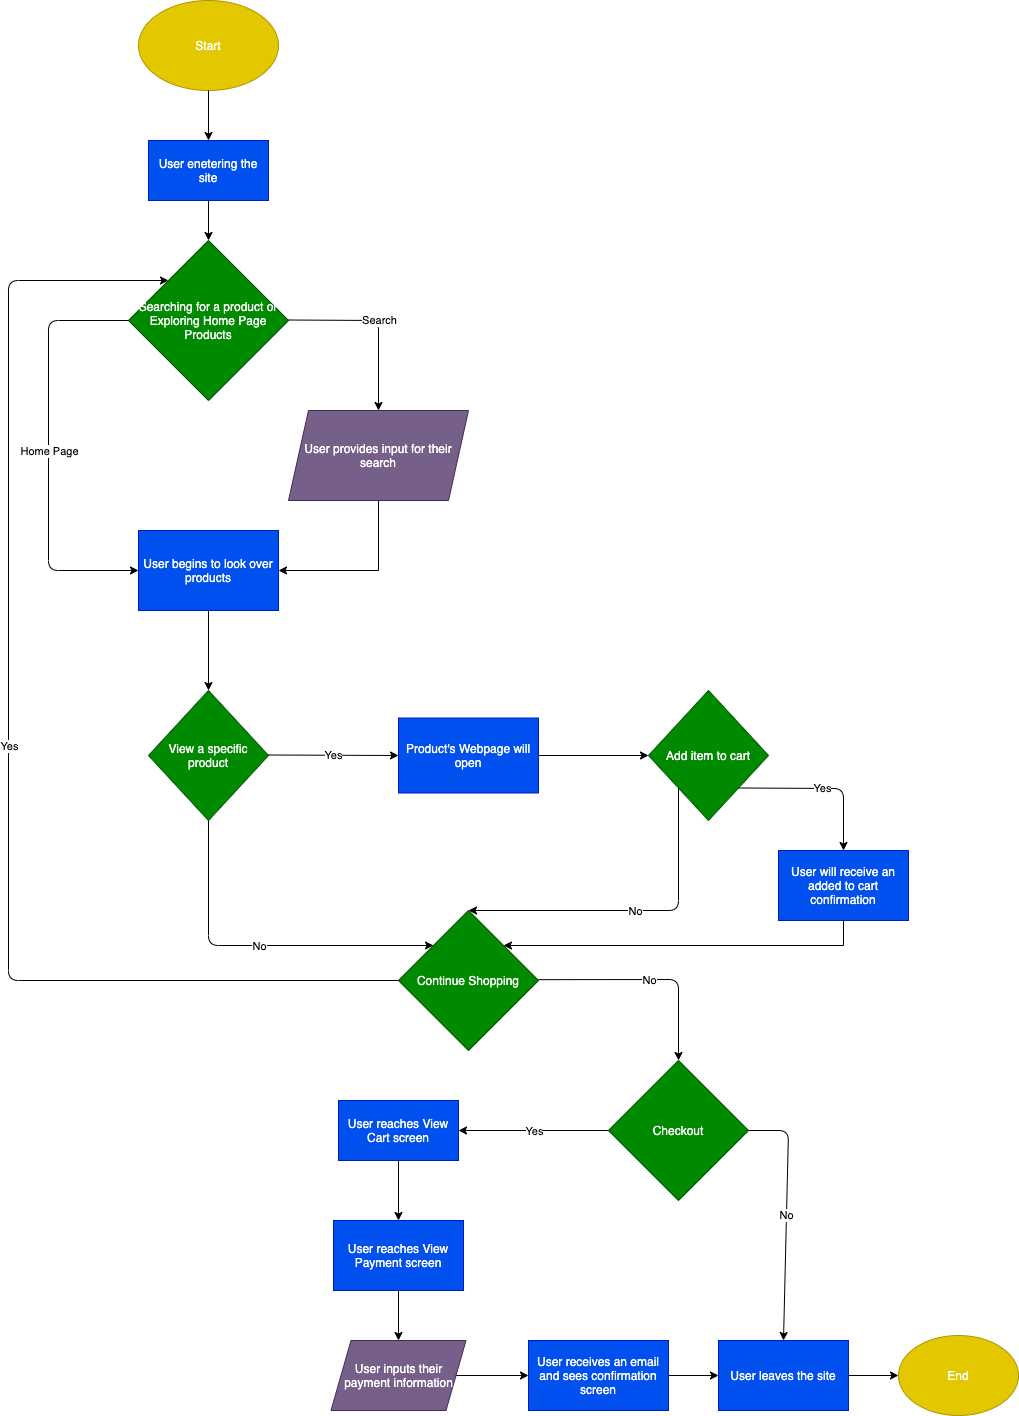

The diagram above was exported from draw.io. Its source (the exported page's mxGraphModel, read from the mxfile embedded in the PNG):
<mxGraphModel dx="572" dy="2120" grid="1" gridSize="10" guides="1" tooltips="1" connect="1" arrows="1" fold="1" page="1" pageScale="1" pageWidth="1100" pageHeight="1700" math="0" shadow="0">
  <root>
    <mxCell id="0" />
    <mxCell id="1" parent="0" />
    <mxCell id="2" value="Start" style="ellipse;whiteSpace=wrap;html=1;fillColor=#e3c800;strokeColor=#B09500;fontColor=#ffffff;" parent="1" vertex="1">
      <mxGeometry x="190" y="-40" width="140" height="90" as="geometry" />
    </mxCell>
    <mxCell id="3" value="Searching for a product or Exploring Home Page Products" style="rhombus;whiteSpace=wrap;html=1;fillColor=#008a00;strokeColor=#005700;fontColor=#ffffff;" parent="1" vertex="1">
      <mxGeometry x="180" y="200" width="160" height="160" as="geometry" />
    </mxCell>
    <mxCell id="4" value="" style="endArrow=classic;html=1;exitX=0.5;exitY=1;exitDx=0;exitDy=0;entryX=0.5;entryY=0;entryDx=0;entryDy=0;" parent="1" source="2" target="9" edge="1">
      <mxGeometry width="50" height="50" relative="1" as="geometry">
        <mxPoint x="290" y="350" as="sourcePoint" />
        <mxPoint x="253.75" y="100" as="targetPoint" />
      </mxGeometry>
    </mxCell>
    <mxCell id="10" style="edgeStyle=orthogonalEdgeStyle;rounded=0;orthogonalLoop=1;jettySize=auto;html=1;exitX=0.5;exitY=1;exitDx=0;exitDy=0;entryX=0.5;entryY=0;entryDx=0;entryDy=0;" parent="1" source="9" target="3" edge="1">
      <mxGeometry relative="1" as="geometry" />
    </mxCell>
    <mxCell id="9" value="User enetering the site" style="rounded=0;whiteSpace=wrap;html=1;fillColor=#0050ef;strokeColor=#001DBC;fontColor=#ffffff;" parent="1" vertex="1">
      <mxGeometry x="200" y="100" width="120" height="60" as="geometry" />
    </mxCell>
    <mxCell id="11" value="" style="endArrow=classic;html=1;entryX=0.5;entryY=0;entryDx=0;entryDy=0;" parent="1" target="19" edge="1">
      <mxGeometry relative="1" as="geometry">
        <mxPoint x="340" y="279.5" as="sourcePoint" />
        <mxPoint x="430" y="370" as="targetPoint" />
        <Array as="points">
          <mxPoint x="430" y="280" />
        </Array>
      </mxGeometry>
    </mxCell>
    <mxCell id="12" value="Search" style="edgeLabel;resizable=0;html=1;align=center;verticalAlign=middle;" parent="11" connectable="0" vertex="1">
      <mxGeometry relative="1" as="geometry" />
    </mxCell>
    <mxCell id="17" value="" style="endArrow=classic;html=1;exitX=0;exitY=0.5;exitDx=0;exitDy=0;entryX=0;entryY=0.5;entryDx=0;entryDy=0;" parent="1" source="3" target="20" edge="1">
      <mxGeometry relative="1" as="geometry">
        <mxPoint x="90" y="279.5" as="sourcePoint" />
        <mxPoint x="180" y="530" as="targetPoint" />
        <Array as="points">
          <mxPoint x="100" y="280" />
          <mxPoint x="100" y="530" />
        </Array>
      </mxGeometry>
    </mxCell>
    <mxCell id="18" value="Home Page" style="edgeLabel;resizable=0;html=1;align=center;verticalAlign=middle;" parent="17" connectable="0" vertex="1">
      <mxGeometry relative="1" as="geometry" />
    </mxCell>
    <mxCell id="21" style="edgeStyle=orthogonalEdgeStyle;rounded=0;orthogonalLoop=1;jettySize=auto;html=1;exitX=0.5;exitY=1;exitDx=0;exitDy=0;entryX=1;entryY=0.5;entryDx=0;entryDy=0;" parent="1" source="19" target="20" edge="1">
      <mxGeometry relative="1" as="geometry">
        <mxPoint x="430" y="580" as="targetPoint" />
        <Array as="points">
          <mxPoint x="430" y="530" />
        </Array>
      </mxGeometry>
    </mxCell>
    <mxCell id="19" value="User provides input for their search" style="shape=parallelogram;perimeter=parallelogramPerimeter;whiteSpace=wrap;html=1;fixedSize=1;fillColor=#76608a;strokeColor=#432D57;fontColor=#ffffff;" parent="1" vertex="1">
      <mxGeometry x="340" y="370" width="180" height="90" as="geometry" />
    </mxCell>
    <mxCell id="23" style="edgeStyle=orthogonalEdgeStyle;rounded=0;orthogonalLoop=1;jettySize=auto;html=1;exitX=0.5;exitY=1;exitDx=0;exitDy=0;entryX=0.5;entryY=0;entryDx=0;entryDy=0;" parent="1" source="20" target="22" edge="1">
      <mxGeometry relative="1" as="geometry" />
    </mxCell>
    <mxCell id="20" value="User begins to look over products" style="rounded=0;whiteSpace=wrap;html=1;fillColor=#0050ef;strokeColor=#001DBC;fontColor=#ffffff;" parent="1" vertex="1">
      <mxGeometry x="190" y="490" width="140" height="80" as="geometry" />
    </mxCell>
    <mxCell id="22" value="View a specific product" style="rhombus;whiteSpace=wrap;html=1;fillColor=#008a00;strokeColor=#005700;fontColor=#ffffff;" parent="1" vertex="1">
      <mxGeometry x="200" y="650" width="120" height="130" as="geometry" />
    </mxCell>
    <mxCell id="26" value="" style="endArrow=classic;html=1;" parent="1" edge="1">
      <mxGeometry relative="1" as="geometry">
        <mxPoint x="320" y="714.5" as="sourcePoint" />
        <mxPoint x="450" y="715" as="targetPoint" />
        <Array as="points" />
      </mxGeometry>
    </mxCell>
    <mxCell id="27" value="Yes" style="edgeLabel;resizable=0;html=1;align=center;verticalAlign=middle;" parent="26" connectable="0" vertex="1">
      <mxGeometry relative="1" as="geometry" />
    </mxCell>
    <mxCell id="30" style="edgeStyle=orthogonalEdgeStyle;rounded=0;orthogonalLoop=1;jettySize=auto;html=1;exitX=1;exitY=0.5;exitDx=0;exitDy=0;" parent="1" source="28" target="29" edge="1">
      <mxGeometry relative="1" as="geometry" />
    </mxCell>
    <mxCell id="28" value="Product's Webpage will open" style="rounded=0;whiteSpace=wrap;html=1;fillColor=#0050ef;strokeColor=#001DBC;fontColor=#ffffff;" parent="1" vertex="1">
      <mxGeometry x="450" y="677.5" width="140" height="75" as="geometry" />
    </mxCell>
    <mxCell id="29" value="Add item to cart" style="rhombus;whiteSpace=wrap;html=1;fillColor=#008a00;strokeColor=#005700;fontColor=#ffffff;" parent="1" vertex="1">
      <mxGeometry x="700" y="650" width="120" height="130" as="geometry" />
    </mxCell>
    <mxCell id="31" value="" style="endArrow=classic;html=1;exitX=1;exitY=1;exitDx=0;exitDy=0;entryX=0.5;entryY=0;entryDx=0;entryDy=0;" parent="1" source="29" target="37" edge="1">
      <mxGeometry relative="1" as="geometry">
        <mxPoint x="800" y="780" as="sourcePoint" />
        <mxPoint x="950" y="748" as="targetPoint" />
        <Array as="points">
          <mxPoint x="895" y="748" />
        </Array>
      </mxGeometry>
    </mxCell>
    <mxCell id="32" value="Yes" style="edgeLabel;resizable=0;html=1;align=center;verticalAlign=middle;" parent="31" connectable="0" vertex="1">
      <mxGeometry relative="1" as="geometry" />
    </mxCell>
    <mxCell id="34" value="" style="endArrow=classic;html=1;exitX=0;exitY=1;exitDx=0;exitDy=0;entryX=0.5;entryY=0;entryDx=0;entryDy=0;" parent="1" source="29" target="36" edge="1">
      <mxGeometry relative="1" as="geometry">
        <mxPoint x="620" y="810" as="sourcePoint" />
        <mxPoint x="730" y="910" as="targetPoint" />
        <Array as="points">
          <mxPoint x="730" y="870" />
        </Array>
      </mxGeometry>
    </mxCell>
    <mxCell id="35" value="No" style="edgeLabel;resizable=0;html=1;align=center;verticalAlign=middle;" parent="34" connectable="0" vertex="1">
      <mxGeometry relative="1" as="geometry" />
    </mxCell>
    <mxCell id="36" value="Continue Shopping" style="rhombus;whiteSpace=wrap;html=1;fillColor=#008a00;strokeColor=#005700;fontColor=#ffffff;" parent="1" vertex="1">
      <mxGeometry x="450" y="870" width="140" height="140" as="geometry" />
    </mxCell>
    <mxCell id="43" style="edgeStyle=orthogonalEdgeStyle;rounded=0;orthogonalLoop=1;jettySize=auto;html=1;exitX=0.5;exitY=1;exitDx=0;exitDy=0;entryX=1;entryY=0;entryDx=0;entryDy=0;" parent="1" source="37" target="36" edge="1">
      <mxGeometry relative="1" as="geometry" />
    </mxCell>
    <mxCell id="37" value="User will receive an added to cart confirmation" style="rounded=0;whiteSpace=wrap;html=1;fillColor=#0050ef;strokeColor=#001DBC;fontColor=#ffffff;" parent="1" vertex="1">
      <mxGeometry x="830" y="810" width="130" height="70" as="geometry" />
    </mxCell>
    <mxCell id="38" value="" style="endArrow=classic;html=1;exitX=0;exitY=0.5;exitDx=0;exitDy=0;entryX=0;entryY=0;entryDx=0;entryDy=0;" parent="1" source="36" target="3" edge="1">
      <mxGeometry relative="1" as="geometry">
        <mxPoint x="400" y="970" as="sourcePoint" />
        <mxPoint x="60" y="240" as="targetPoint" />
        <Array as="points">
          <mxPoint x="60" y="940" />
          <mxPoint x="60" y="240" />
        </Array>
      </mxGeometry>
    </mxCell>
    <mxCell id="39" value="Yes" style="edgeLabel;resizable=0;html=1;align=center;verticalAlign=middle;" parent="38" connectable="0" vertex="1">
      <mxGeometry relative="1" as="geometry" />
    </mxCell>
    <mxCell id="45" value="" style="endArrow=classic;html=1;entryX=0;entryY=0;entryDx=0;entryDy=0;" parent="1" target="36" edge="1">
      <mxGeometry relative="1" as="geometry">
        <mxPoint x="260" y="780" as="sourcePoint" />
        <mxPoint x="260" y="890" as="targetPoint" />
        <Array as="points">
          <mxPoint x="260" y="905" />
        </Array>
      </mxGeometry>
    </mxCell>
    <mxCell id="46" value="No" style="edgeLabel;resizable=0;html=1;align=center;verticalAlign=middle;" parent="45" connectable="0" vertex="1">
      <mxGeometry relative="1" as="geometry" />
    </mxCell>
    <mxCell id="47" value="" style="endArrow=classic;html=1;entryX=0.5;entryY=0;entryDx=0;entryDy=0;" parent="1" target="49" edge="1">
      <mxGeometry relative="1" as="geometry">
        <mxPoint x="590" y="939.1700000000001" as="sourcePoint" />
        <mxPoint x="730" y="1010" as="targetPoint" />
        <Array as="points">
          <mxPoint x="730" y="939" />
        </Array>
      </mxGeometry>
    </mxCell>
    <mxCell id="48" value="No" style="edgeLabel;resizable=0;html=1;align=center;verticalAlign=middle;" parent="47" connectable="0" vertex="1">
      <mxGeometry relative="1" as="geometry" />
    </mxCell>
    <mxCell id="49" value="Checkout" style="rhombus;whiteSpace=wrap;html=1;fillColor=#008a00;strokeColor=#005700;fontColor=#ffffff;" parent="1" vertex="1">
      <mxGeometry x="660" y="1020" width="140" height="140" as="geometry" />
    </mxCell>
    <mxCell id="50" value="" style="endArrow=classic;html=1;exitX=0;exitY=0.5;exitDx=0;exitDy=0;" parent="1" source="49" target="54" edge="1">
      <mxGeometry relative="1" as="geometry">
        <mxPoint x="580" y="850" as="sourcePoint" />
        <mxPoint x="540" y="1090" as="targetPoint" />
      </mxGeometry>
    </mxCell>
    <mxCell id="51" value="Yes" style="edgeLabel;resizable=0;html=1;align=center;verticalAlign=middle;" parent="50" connectable="0" vertex="1">
      <mxGeometry relative="1" as="geometry" />
    </mxCell>
    <mxCell id="52" value="" style="endArrow=classic;html=1;exitX=1;exitY=0.5;exitDx=0;exitDy=0;entryX=0.5;entryY=0;entryDx=0;entryDy=0;" parent="1" source="49" target="60" edge="1">
      <mxGeometry relative="1" as="geometry">
        <mxPoint x="580" y="850" as="sourcePoint" />
        <mxPoint x="900" y="1090" as="targetPoint" />
        <Array as="points">
          <mxPoint x="840" y="1090" />
        </Array>
      </mxGeometry>
    </mxCell>
    <mxCell id="53" value="No" style="edgeLabel;resizable=0;html=1;align=center;verticalAlign=middle;" parent="52" connectable="0" vertex="1">
      <mxGeometry relative="1" as="geometry" />
    </mxCell>
    <mxCell id="56" style="edgeStyle=orthogonalEdgeStyle;rounded=0;orthogonalLoop=1;jettySize=auto;html=1;exitX=0.5;exitY=1;exitDx=0;exitDy=0;entryX=0.5;entryY=0;entryDx=0;entryDy=0;" parent="1" source="54" target="55" edge="1">
      <mxGeometry relative="1" as="geometry" />
    </mxCell>
    <mxCell id="54" value="User reaches View Cart screen" style="rounded=0;whiteSpace=wrap;html=1;fillColor=#0050ef;strokeColor=#001DBC;fontColor=#ffffff;" parent="1" vertex="1">
      <mxGeometry x="390" y="1060" width="120" height="60" as="geometry" />
    </mxCell>
    <mxCell id="58" style="edgeStyle=orthogonalEdgeStyle;rounded=0;orthogonalLoop=1;jettySize=auto;html=1;exitX=0.5;exitY=1;exitDx=0;exitDy=0;entryX=0.5;entryY=0;entryDx=0;entryDy=0;" parent="1" source="55" target="57" edge="1">
      <mxGeometry relative="1" as="geometry" />
    </mxCell>
    <mxCell id="55" value="User reaches View Payment screen" style="rounded=0;whiteSpace=wrap;html=1;fillColor=#0050ef;strokeColor=#001DBC;fontColor=#ffffff;" parent="1" vertex="1">
      <mxGeometry x="385" y="1180" width="130" height="70" as="geometry" />
    </mxCell>
    <mxCell id="61" style="edgeStyle=orthogonalEdgeStyle;rounded=0;orthogonalLoop=1;jettySize=auto;html=1;exitX=1;exitY=0.5;exitDx=0;exitDy=0;entryX=0;entryY=0.5;entryDx=0;entryDy=0;" parent="1" source="57" target="59" edge="1">
      <mxGeometry relative="1" as="geometry" />
    </mxCell>
    <mxCell id="57" value="User inputs their payment information" style="shape=parallelogram;perimeter=parallelogramPerimeter;whiteSpace=wrap;html=1;fixedSize=1;fillColor=#76608a;strokeColor=#432D57;fontColor=#ffffff;" parent="1" vertex="1">
      <mxGeometry x="382.5" y="1300" width="135" height="70" as="geometry" />
    </mxCell>
    <mxCell id="62" style="edgeStyle=orthogonalEdgeStyle;rounded=0;orthogonalLoop=1;jettySize=auto;html=1;exitX=1;exitY=0.5;exitDx=0;exitDy=0;entryX=0;entryY=0.5;entryDx=0;entryDy=0;" parent="1" source="59" target="60" edge="1">
      <mxGeometry relative="1" as="geometry" />
    </mxCell>
    <mxCell id="59" value="User receives an email and sees confirmation screen" style="rounded=0;whiteSpace=wrap;html=1;fillColor=#0050ef;strokeColor=#001DBC;fontColor=#ffffff;" parent="1" vertex="1">
      <mxGeometry x="580" y="1300" width="140" height="70" as="geometry" />
    </mxCell>
    <mxCell id="64" style="edgeStyle=orthogonalEdgeStyle;rounded=0;orthogonalLoop=1;jettySize=auto;html=1;exitX=1;exitY=0.5;exitDx=0;exitDy=0;entryX=0;entryY=0.5;entryDx=0;entryDy=0;" parent="1" source="60" target="63" edge="1">
      <mxGeometry relative="1" as="geometry" />
    </mxCell>
    <mxCell id="60" value="User leaves the site" style="rounded=0;whiteSpace=wrap;html=1;fillColor=#0050ef;strokeColor=#001DBC;fontColor=#ffffff;" parent="1" vertex="1">
      <mxGeometry x="770" y="1300" width="130" height="70" as="geometry" />
    </mxCell>
    <mxCell id="63" value="End" style="ellipse;whiteSpace=wrap;html=1;fillColor=#e3c800;strokeColor=#B09500;fontColor=#ffffff;" parent="1" vertex="1">
      <mxGeometry x="950" y="1295" width="120" height="80" as="geometry" />
    </mxCell>
  </root>
</mxGraphModel>